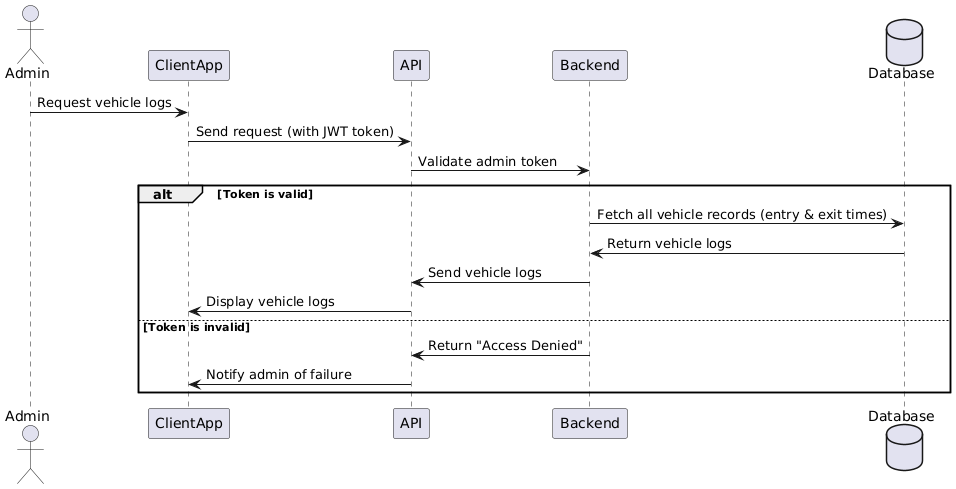

The diagram above was rendered by PlantUML. Its source (embedded in the PNG):
@startuml
actor Admin
participant "ClientApp" as Client
participant "API"
participant "Backend"
database "Database"

Admin -> Client: Request vehicle logs
Client -> API: Send request (with JWT token)
API -> Backend: Validate admin token

alt Token is valid
    Backend -> Database: Fetch all vehicle records (entry & exit times)
    Database -> Backend: Return vehicle logs
    Backend -> API: Send vehicle logs
    API -> Client: Display vehicle logs
else Token is invalid
    Backend -> API: Return "Access Denied"
    API -> Client: Notify admin of failure
end
@enduml